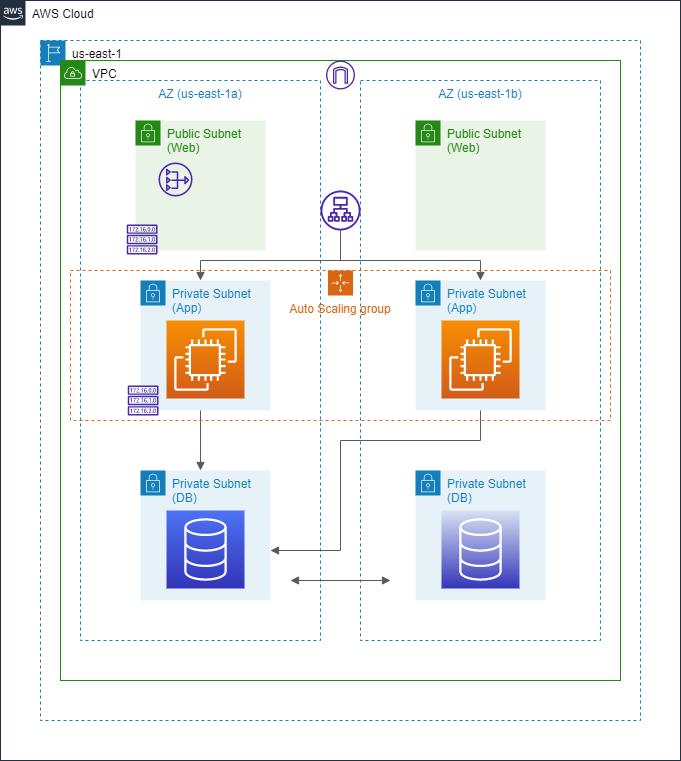

The diagram above was exported from draw.io. Its source (the exported page's mxGraphModel, read from the mxfile embedded in the PNG):
<mxGraphModel dx="1422" dy="802" grid="1" gridSize="10" guides="1" tooltips="1" connect="1" arrows="1" fold="1" page="1" pageScale="1" pageWidth="850" pageHeight="1100" math="0" shadow="0">
  <root>
    <mxCell id="0" />
    <mxCell id="1" parent="0" />
    <mxCell id="RVzulySCaVTXpY_eKK29-1" value="&lt;font color=&quot;#000000&quot;&gt;AWS Cloud&lt;/font&gt;" style="points=[[0,0],[0.25,0],[0.5,0],[0.75,0],[1,0],[1,0.25],[1,0.5],[1,0.75],[1,1],[0.75,1],[0.5,1],[0.25,1],[0,1],[0,0.75],[0,0.5],[0,0.25]];outlineConnect=0;gradientColor=none;html=1;whiteSpace=wrap;fontSize=12;fontStyle=0;container=1;pointerEvents=0;collapsible=0;recursiveResize=0;shape=mxgraph.aws4.group;grIcon=mxgraph.aws4.group_aws_cloud_alt;strokeColor=#232F3E;fillColor=none;verticalAlign=top;align=left;spacingLeft=30;fontColor=#232F3E;dashed=0;" parent="1" vertex="1">
      <mxGeometry x="80" y="120" width="680" height="760" as="geometry" />
    </mxCell>
    <mxCell id="RVzulySCaVTXpY_eKK29-5" value="&lt;font color=&quot;#000000&quot;&gt;us-east-1&lt;/font&gt;" style="points=[[0,0],[0.25,0],[0.5,0],[0.75,0],[1,0],[1,0.25],[1,0.5],[1,0.75],[1,1],[0.75,1],[0.5,1],[0.25,1],[0,1],[0,0.75],[0,0.5],[0,0.25]];outlineConnect=0;gradientColor=none;html=1;whiteSpace=wrap;fontSize=12;fontStyle=0;container=1;pointerEvents=0;collapsible=0;recursiveResize=0;shape=mxgraph.aws4.group;grIcon=mxgraph.aws4.group_region;strokeColor=#147EBA;fillColor=none;verticalAlign=top;align=left;spacingLeft=30;fontColor=#147EBA;dashed=1;" parent="RVzulySCaVTXpY_eKK29-1" vertex="1">
      <mxGeometry x="40" y="40" width="600" height="680" as="geometry" />
    </mxCell>
    <mxCell id="RVzulySCaVTXpY_eKK29-7" value="AZ (us-east-1a)" style="fillColor=none;strokeColor=#147EBA;dashed=1;verticalAlign=top;fontStyle=0;fontColor=#147EBA;" parent="RVzulySCaVTXpY_eKK29-5" vertex="1">
      <mxGeometry x="40" y="40" width="240" height="560" as="geometry" />
    </mxCell>
    <mxCell id="RVzulySCaVTXpY_eKK29-8" value="AZ (us-east-1b)" style="fillColor=none;strokeColor=#147EBA;dashed=1;verticalAlign=top;fontStyle=0;fontColor=#147EBA;" parent="RVzulySCaVTXpY_eKK29-5" vertex="1">
      <mxGeometry x="320" y="40" width="240" height="560" as="geometry" />
    </mxCell>
    <mxCell id="RVzulySCaVTXpY_eKK29-9" value="Public Subnet (Web)" style="points=[[0,0],[0.25,0],[0.5,0],[0.75,0],[1,0],[1,0.25],[1,0.5],[1,0.75],[1,1],[0.75,1],[0.5,1],[0.25,1],[0,1],[0,0.75],[0,0.5],[0,0.25]];outlineConnect=0;gradientColor=none;html=1;whiteSpace=wrap;fontSize=12;fontStyle=0;container=1;pointerEvents=0;collapsible=0;recursiveResize=0;shape=mxgraph.aws4.group;grIcon=mxgraph.aws4.group_security_group;grStroke=0;strokeColor=#248814;fillColor=#E9F3E6;verticalAlign=top;align=left;spacingLeft=30;fontColor=#248814;dashed=0;" parent="RVzulySCaVTXpY_eKK29-5" vertex="1">
      <mxGeometry x="95" y="80" width="130" height="130" as="geometry" />
    </mxCell>
    <mxCell id="RVzulySCaVTXpY_eKK29-12" value="Public Subnet (Web)" style="points=[[0,0],[0.25,0],[0.5,0],[0.75,0],[1,0],[1,0.25],[1,0.5],[1,0.75],[1,1],[0.75,1],[0.5,1],[0.25,1],[0,1],[0,0.75],[0,0.5],[0,0.25]];outlineConnect=0;gradientColor=none;html=1;whiteSpace=wrap;fontSize=12;fontStyle=0;container=1;pointerEvents=0;collapsible=0;recursiveResize=0;shape=mxgraph.aws4.group;grIcon=mxgraph.aws4.group_security_group;grStroke=0;strokeColor=#248814;fillColor=#E9F3E6;verticalAlign=top;align=left;spacingLeft=30;fontColor=#248814;dashed=0;" parent="RVzulySCaVTXpY_eKK29-5" vertex="1">
      <mxGeometry x="375" y="80" width="130" height="130" as="geometry" />
    </mxCell>
    <mxCell id="RVzulySCaVTXpY_eKK29-14" value="Private Subnet (App)" style="points=[[0,0],[0.25,0],[0.5,0],[0.75,0],[1,0],[1,0.25],[1,0.5],[1,0.75],[1,1],[0.75,1],[0.5,1],[0.25,1],[0,1],[0,0.75],[0,0.5],[0,0.25]];outlineConnect=0;gradientColor=none;html=1;whiteSpace=wrap;fontSize=12;fontStyle=0;container=1;pointerEvents=0;collapsible=0;recursiveResize=0;shape=mxgraph.aws4.group;grIcon=mxgraph.aws4.group_security_group;grStroke=0;strokeColor=#147EBA;fillColor=#E6F2F8;verticalAlign=top;align=left;spacingLeft=30;fontColor=#147EBA;dashed=0;" parent="RVzulySCaVTXpY_eKK29-5" vertex="1">
      <mxGeometry x="100" y="240" width="130" height="130" as="geometry" />
    </mxCell>
    <mxCell id="RVzulySCaVTXpY_eKK29-19" value="" style="sketch=0;points=[[0,0,0],[0.25,0,0],[0.5,0,0],[0.75,0,0],[1,0,0],[0,1,0],[0.25,1,0],[0.5,1,0],[0.75,1,0],[1,1,0],[0,0.25,0],[0,0.5,0],[0,0.75,0],[1,0.25,0],[1,0.5,0],[1,0.75,0]];outlineConnect=0;fontColor=#232F3E;gradientColor=#F78E04;gradientDirection=north;fillColor=#D05C17;strokeColor=#ffffff;dashed=0;verticalLabelPosition=bottom;verticalAlign=top;align=center;html=1;fontSize=12;fontStyle=0;aspect=fixed;shape=mxgraph.aws4.resourceIcon;resIcon=mxgraph.aws4.ec2;" parent="RVzulySCaVTXpY_eKK29-14" vertex="1">
      <mxGeometry x="26" y="40" width="78" height="78" as="geometry" />
    </mxCell>
    <mxCell id="RVzulySCaVTXpY_eKK29-13" value="Private Subnet (App)" style="points=[[0,0],[0.25,0],[0.5,0],[0.75,0],[1,0],[1,0.25],[1,0.5],[1,0.75],[1,1],[0.75,1],[0.5,1],[0.25,1],[0,1],[0,0.75],[0,0.5],[0,0.25]];outlineConnect=0;gradientColor=none;html=1;whiteSpace=wrap;fontSize=12;fontStyle=0;container=1;pointerEvents=0;collapsible=0;recursiveResize=0;shape=mxgraph.aws4.group;grIcon=mxgraph.aws4.group_security_group;grStroke=0;strokeColor=#147EBA;fillColor=#E6F2F8;verticalAlign=top;align=left;spacingLeft=30;fontColor=#147EBA;dashed=0;" parent="RVzulySCaVTXpY_eKK29-5" vertex="1">
      <mxGeometry x="375" y="240" width="130" height="130" as="geometry" />
    </mxCell>
    <mxCell id="RVzulySCaVTXpY_eKK29-20" value="" style="sketch=0;points=[[0,0,0],[0.25,0,0],[0.5,0,0],[0.75,0,0],[1,0,0],[0,1,0],[0.25,1,0],[0.5,1,0],[0.75,1,0],[1,1,0],[0,0.25,0],[0,0.5,0],[0,0.75,0],[1,0.25,0],[1,0.5,0],[1,0.75,0]];outlineConnect=0;fontColor=#232F3E;gradientColor=#F78E04;gradientDirection=north;fillColor=#D05C17;strokeColor=#ffffff;dashed=0;verticalLabelPosition=bottom;verticalAlign=top;align=center;html=1;fontSize=12;fontStyle=0;aspect=fixed;shape=mxgraph.aws4.resourceIcon;resIcon=mxgraph.aws4.ec2;" parent="RVzulySCaVTXpY_eKK29-13" vertex="1">
      <mxGeometry x="26" y="40" width="78" height="78" as="geometry" />
    </mxCell>
    <mxCell id="RVzulySCaVTXpY_eKK29-15" value="Private Subnet (DB)" style="points=[[0,0],[0.25,0],[0.5,0],[0.75,0],[1,0],[1,0.25],[1,0.5],[1,0.75],[1,1],[0.75,1],[0.5,1],[0.25,1],[0,1],[0,0.75],[0,0.5],[0,0.25]];outlineConnect=0;gradientColor=none;html=1;whiteSpace=wrap;fontSize=12;fontStyle=0;container=1;pointerEvents=0;collapsible=0;recursiveResize=0;shape=mxgraph.aws4.group;grIcon=mxgraph.aws4.group_security_group;grStroke=0;strokeColor=#147EBA;fillColor=#E6F2F8;verticalAlign=top;align=left;spacingLeft=30;fontColor=#147EBA;dashed=0;" parent="RVzulySCaVTXpY_eKK29-5" vertex="1">
      <mxGeometry x="100" y="430" width="130" height="130" as="geometry" />
    </mxCell>
    <mxCell id="RVzulySCaVTXpY_eKK29-16" value="Private Subnet (DB)" style="points=[[0,0],[0.25,0],[0.5,0],[0.75,0],[1,0],[1,0.25],[1,0.5],[1,0.75],[1,1],[0.75,1],[0.5,1],[0.25,1],[0,1],[0,0.75],[0,0.5],[0,0.25]];outlineConnect=0;gradientColor=none;html=1;whiteSpace=wrap;fontSize=12;fontStyle=0;container=1;pointerEvents=0;collapsible=0;recursiveResize=0;shape=mxgraph.aws4.group;grIcon=mxgraph.aws4.group_security_group;grStroke=0;strokeColor=#147EBA;fillColor=#E6F2F8;verticalAlign=top;align=left;spacingLeft=30;fontColor=#147EBA;dashed=0;" parent="RVzulySCaVTXpY_eKK29-5" vertex="1">
      <mxGeometry x="375" y="430" width="130" height="130" as="geometry" />
    </mxCell>
    <mxCell id="RVzulySCaVTXpY_eKK29-18" value="" style="sketch=0;points=[[0,0,0],[0.25,0,0],[0.5,0,0],[0.75,0,0],[1,0,0],[0,1,0],[0.25,1,0],[0.5,1,0],[0.75,1,0],[1,1,0],[0,0.25,0],[0,0.5,0],[0,0.75,0],[1,0.25,0],[1,0.5,0],[1,0.75,0]];outlineConnect=0;fontColor=#232F3E;gradientColor=#D8E2F3;gradientDirection=north;fillColor=#3334B9;strokeColor=#ffffff;dashed=0;verticalLabelPosition=bottom;verticalAlign=top;align=center;html=1;fontSize=12;fontStyle=0;aspect=fixed;shape=mxgraph.aws4.resourceIcon;resIcon=mxgraph.aws4.database;" parent="RVzulySCaVTXpY_eKK29-16" vertex="1">
      <mxGeometry x="26" y="40" width="78" height="78" as="geometry" />
    </mxCell>
    <mxCell id="RVzulySCaVTXpY_eKK29-17" value="" style="sketch=0;points=[[0,0,0],[0.25,0,0],[0.5,0,0],[0.75,0,0],[1,0,0],[0,1,0],[0.25,1,0],[0.5,1,0],[0.75,1,0],[1,1,0],[0,0.25,0],[0,0.5,0],[0,0.75,0],[1,0.25,0],[1,0.5,0],[1,0.75,0]];outlineConnect=0;fontColor=#232F3E;gradientColor=#4D72F3;gradientDirection=north;fillColor=#3334B9;strokeColor=#ffffff;dashed=0;verticalLabelPosition=bottom;verticalAlign=top;align=center;html=1;fontSize=12;fontStyle=0;aspect=fixed;shape=mxgraph.aws4.resourceIcon;resIcon=mxgraph.aws4.database;" parent="RVzulySCaVTXpY_eKK29-5" vertex="1">
      <mxGeometry x="126" y="470" width="78" height="78" as="geometry" />
    </mxCell>
    <mxCell id="B-coWyqxESnv_KUQodcb-5" value="&lt;font color=&quot;#000000&quot;&gt;VPC&lt;/font&gt;" style="points=[[0,0],[0.25,0],[0.5,0],[0.75,0],[1,0],[1,0.25],[1,0.5],[1,0.75],[1,1],[0.75,1],[0.5,1],[0.25,1],[0,1],[0,0.75],[0,0.5],[0,0.25]];outlineConnect=0;gradientColor=none;html=1;whiteSpace=wrap;fontSize=12;fontStyle=0;container=1;pointerEvents=0;collapsible=0;recursiveResize=0;shape=mxgraph.aws4.group;grIcon=mxgraph.aws4.group_vpc;strokeColor=#248814;fillColor=none;verticalAlign=top;align=left;spacingLeft=30;fontColor=#AAB7B8;dashed=0;" vertex="1" parent="RVzulySCaVTXpY_eKK29-5">
      <mxGeometry x="20" y="20" width="560" height="620" as="geometry" />
    </mxCell>
    <mxCell id="B-coWyqxESnv_KUQodcb-4" value="" style="sketch=0;outlineConnect=0;fontColor=#232F3E;gradientColor=none;fillColor=#4D27AA;strokeColor=none;dashed=0;verticalLabelPosition=bottom;verticalAlign=top;align=center;html=1;fontSize=12;fontStyle=0;aspect=fixed;pointerEvents=1;shape=mxgraph.aws4.internet_gateway;" vertex="1" parent="B-coWyqxESnv_KUQodcb-5">
      <mxGeometry x="265.5" width="29" height="29" as="geometry" />
    </mxCell>
    <mxCell id="B-coWyqxESnv_KUQodcb-6" value="" style="sketch=0;outlineConnect=0;fontColor=#232F3E;gradientColor=none;fillColor=#4D27AA;strokeColor=none;dashed=0;verticalLabelPosition=bottom;verticalAlign=top;align=center;html=1;fontSize=12;fontStyle=0;aspect=fixed;pointerEvents=1;shape=mxgraph.aws4.application_load_balancer;" vertex="1" parent="B-coWyqxESnv_KUQodcb-5">
      <mxGeometry x="260" y="130" width="40" height="40" as="geometry" />
    </mxCell>
    <mxCell id="B-coWyqxESnv_KUQodcb-7" value="" style="sketch=0;outlineConnect=0;fontColor=#232F3E;gradientColor=none;fillColor=#4D27AA;strokeColor=none;dashed=0;verticalLabelPosition=bottom;verticalAlign=top;align=center;html=1;fontSize=12;fontStyle=0;aspect=fixed;pointerEvents=1;shape=mxgraph.aws4.nat_gateway;" vertex="1" parent="RVzulySCaVTXpY_eKK29-5">
      <mxGeometry x="118" y="122" width="34" height="34" as="geometry" />
    </mxCell>
    <mxCell id="B-coWyqxESnv_KUQodcb-10" value="" style="edgeStyle=orthogonalEdgeStyle;html=1;endArrow=none;elbow=vertical;startArrow=block;startFill=1;strokeColor=#545B64;rounded=0;" edge="1" parent="RVzulySCaVTXpY_eKK29-5" source="RVzulySCaVTXpY_eKK29-14" target="B-coWyqxESnv_KUQodcb-6">
      <mxGeometry width="100" relative="1" as="geometry">
        <mxPoint x="191" y="210" as="sourcePoint" />
        <mxPoint x="291" y="210" as="targetPoint" />
        <Array as="points">
          <mxPoint x="160" y="220" />
          <mxPoint x="300" y="220" />
        </Array>
      </mxGeometry>
    </mxCell>
    <mxCell id="B-coWyqxESnv_KUQodcb-11" value="" style="edgeStyle=orthogonalEdgeStyle;html=1;endArrow=none;elbow=vertical;startArrow=block;startFill=1;strokeColor=#545B64;rounded=0;" edge="1" parent="RVzulySCaVTXpY_eKK29-5" source="RVzulySCaVTXpY_eKK29-13" target="B-coWyqxESnv_KUQodcb-6">
      <mxGeometry width="100" relative="1" as="geometry">
        <mxPoint x="175" y="250" as="sourcePoint" />
        <mxPoint x="310" y="199.99954546487584" as="targetPoint" />
        <Array as="points">
          <mxPoint x="440" y="220" />
          <mxPoint x="300" y="220" />
        </Array>
      </mxGeometry>
    </mxCell>
    <mxCell id="B-coWyqxESnv_KUQodcb-12" value="" style="edgeStyle=orthogonalEdgeStyle;html=1;endArrow=none;elbow=vertical;startArrow=block;startFill=1;strokeColor=#545B64;rounded=0;" edge="1" parent="RVzulySCaVTXpY_eKK29-5">
      <mxGeometry width="100" relative="1" as="geometry">
        <mxPoint x="160" y="430" as="sourcePoint" />
        <mxPoint x="160" y="370" as="targetPoint" />
        <Array as="points">
          <mxPoint x="160" y="370" />
        </Array>
      </mxGeometry>
    </mxCell>
    <mxCell id="B-coWyqxESnv_KUQodcb-15" value="" style="sketch=0;outlineConnect=0;fontColor=#232F3E;gradientColor=none;fillColor=#4D27AA;strokeColor=none;dashed=0;verticalLabelPosition=bottom;verticalAlign=top;align=center;html=1;fontSize=12;fontStyle=0;aspect=fixed;pointerEvents=1;shape=mxgraph.aws4.route_table;" vertex="1" parent="RVzulySCaVTXpY_eKK29-5">
      <mxGeometry x="86.21000000000001" y="184" width="30.79" height="30" as="geometry" />
    </mxCell>
    <mxCell id="B-coWyqxESnv_KUQodcb-17" style="edgeStyle=orthogonalEdgeStyle;rounded=0;orthogonalLoop=1;jettySize=auto;html=1;exitX=0.5;exitY=1;exitDx=0;exitDy=0;fontColor=#000000;" edge="1" parent="RVzulySCaVTXpY_eKK29-1" source="RVzulySCaVTXpY_eKK29-5" target="RVzulySCaVTXpY_eKK29-5">
      <mxGeometry relative="1" as="geometry" />
    </mxCell>
    <mxCell id="B-coWyqxESnv_KUQodcb-3" value="Auto Scaling group" style="points=[[0,0],[0.25,0],[0.5,0],[0.75,0],[1,0],[1,0.25],[1,0.5],[1,0.75],[1,1],[0.75,1],[0.5,1],[0.25,1],[0,1],[0,0.75],[0,0.5],[0,0.25]];outlineConnect=0;gradientColor=none;html=1;whiteSpace=wrap;fontSize=12;fontStyle=0;container=1;pointerEvents=0;collapsible=0;recursiveResize=0;shape=mxgraph.aws4.groupCenter;grIcon=mxgraph.aws4.group_auto_scaling_group;grStroke=1;strokeColor=#D86613;fillColor=none;verticalAlign=top;align=center;fontColor=#D86613;dashed=1;spacingTop=25;" vertex="1" parent="1">
      <mxGeometry x="150" y="390" width="540" height="150" as="geometry" />
    </mxCell>
    <mxCell id="B-coWyqxESnv_KUQodcb-13" value="" style="edgeStyle=orthogonalEdgeStyle;html=1;endArrow=none;elbow=vertical;startArrow=block;startFill=1;strokeColor=#545B64;rounded=0;" edge="1" parent="1">
      <mxGeometry width="100" relative="1" as="geometry">
        <mxPoint x="350" y="670" as="sourcePoint" />
        <mxPoint x="560" y="530" as="targetPoint" />
        <Array as="points">
          <mxPoint x="350" y="670" />
          <mxPoint x="420" y="670" />
          <mxPoint x="420" y="560" />
          <mxPoint x="560" y="560" />
        </Array>
      </mxGeometry>
    </mxCell>
    <mxCell id="B-coWyqxESnv_KUQodcb-14" value="" style="edgeStyle=orthogonalEdgeStyle;html=1;endArrow=block;elbow=vertical;startArrow=block;startFill=1;endFill=1;strokeColor=#545B64;rounded=0;" edge="1" parent="1">
      <mxGeometry width="100" relative="1" as="geometry">
        <mxPoint x="370" y="700" as="sourcePoint" />
        <mxPoint x="470" y="700" as="targetPoint" />
      </mxGeometry>
    </mxCell>
    <mxCell id="B-coWyqxESnv_KUQodcb-16" value="" style="sketch=0;outlineConnect=0;fontColor=#232F3E;gradientColor=none;fillColor=#4D27AA;strokeColor=none;dashed=0;verticalLabelPosition=bottom;verticalAlign=top;align=center;html=1;fontSize=12;fontStyle=0;aspect=fixed;pointerEvents=1;shape=mxgraph.aws4.route_table;" vertex="1" parent="1">
      <mxGeometry x="207.21" y="505" width="30.79" height="30" as="geometry" />
    </mxCell>
  </root>
</mxGraphModel>